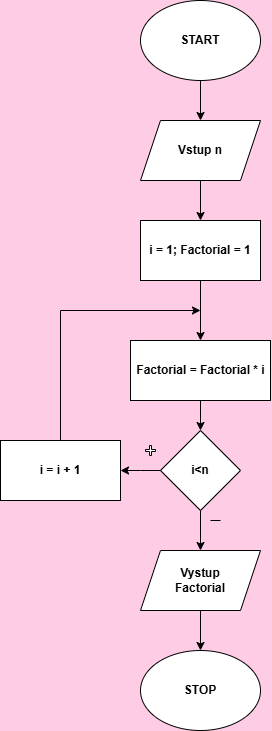

The diagram above was exported from draw.io. Its source (the exported page's mxGraphModel, read from the mxfile embedded in the PNG):
<mxGraphModel dx="1489" dy="803" grid="1" gridSize="10" guides="1" tooltips="1" connect="1" arrows="1" fold="1" page="1" pageScale="1" pageWidth="827" pageHeight="1169" background="#FFCCE6" math="0" shadow="0">
  <root>
    <mxCell id="0" />
    <mxCell id="1" parent="0" />
    <mxCell id="flF6uMh9kXsC-79H569I-4" value="" style="edgeStyle=orthogonalEdgeStyle;rounded=0;orthogonalLoop=1;jettySize=auto;html=1;" edge="1" parent="1" source="flF6uMh9kXsC-79H569I-1" target="flF6uMh9kXsC-79H569I-2">
      <mxGeometry relative="1" as="geometry" />
    </mxCell>
    <mxCell id="flF6uMh9kXsC-79H569I-1" value="" style="ellipse;whiteSpace=wrap;html=1;" vertex="1" parent="1">
      <mxGeometry x="340" y="10" width="120" height="80" as="geometry" />
    </mxCell>
    <mxCell id="flF6uMh9kXsC-79H569I-6" value="" style="edgeStyle=orthogonalEdgeStyle;rounded=0;orthogonalLoop=1;jettySize=auto;html=1;" edge="1" parent="1" source="flF6uMh9kXsC-79H569I-2" target="flF6uMh9kXsC-79H569I-5">
      <mxGeometry relative="1" as="geometry" />
    </mxCell>
    <mxCell id="flF6uMh9kXsC-79H569I-2" value="" style="shape=parallelogram;perimeter=parallelogramPerimeter;whiteSpace=wrap;html=1;fixedSize=1;" vertex="1" parent="1">
      <mxGeometry x="340" y="130" width="120" height="60" as="geometry" />
    </mxCell>
    <mxCell id="flF6uMh9kXsC-79H569I-19" value="" style="edgeStyle=orthogonalEdgeStyle;rounded=0;orthogonalLoop=1;jettySize=auto;html=1;" edge="1" parent="1" source="flF6uMh9kXsC-79H569I-5" target="flF6uMh9kXsC-79H569I-7">
      <mxGeometry relative="1" as="geometry" />
    </mxCell>
    <mxCell id="flF6uMh9kXsC-79H569I-5" value="" style="rounded=0;whiteSpace=wrap;html=1;" vertex="1" parent="1">
      <mxGeometry x="340" y="230" width="120" height="60" as="geometry" />
    </mxCell>
    <mxCell id="flF6uMh9kXsC-79H569I-10" value="" style="edgeStyle=orthogonalEdgeStyle;rounded=0;orthogonalLoop=1;jettySize=auto;html=1;" edge="1" parent="1" source="flF6uMh9kXsC-79H569I-7" target="flF6uMh9kXsC-79H569I-9">
      <mxGeometry relative="1" as="geometry" />
    </mxCell>
    <mxCell id="flF6uMh9kXsC-79H569I-7" value="" style="rounded=0;whiteSpace=wrap;html=1;" vertex="1" parent="1">
      <mxGeometry x="330" y="350" width="140" height="60" as="geometry" />
    </mxCell>
    <mxCell id="flF6uMh9kXsC-79H569I-12" value="" style="edgeStyle=orthogonalEdgeStyle;rounded=0;orthogonalLoop=1;jettySize=auto;html=1;" edge="1" parent="1" source="flF6uMh9kXsC-79H569I-9" target="flF6uMh9kXsC-79H569I-11">
      <mxGeometry relative="1" as="geometry" />
    </mxCell>
    <mxCell id="flF6uMh9kXsC-79H569I-9" value="" style="rhombus;whiteSpace=wrap;html=1;" vertex="1" parent="1">
      <mxGeometry x="360" y="440" width="80" height="80" as="geometry" />
    </mxCell>
    <mxCell id="flF6uMh9kXsC-79H569I-15" value="" style="edgeStyle=orthogonalEdgeStyle;rounded=0;orthogonalLoop=1;jettySize=auto;html=1;" edge="1" parent="1" source="flF6uMh9kXsC-79H569I-11" target="flF6uMh9kXsC-79H569I-13">
      <mxGeometry relative="1" as="geometry" />
    </mxCell>
    <mxCell id="flF6uMh9kXsC-79H569I-11" value="" style="shape=parallelogram;perimeter=parallelogramPerimeter;whiteSpace=wrap;html=1;fixedSize=1;" vertex="1" parent="1">
      <mxGeometry x="340" y="560" width="120" height="60" as="geometry" />
    </mxCell>
    <mxCell id="flF6uMh9kXsC-79H569I-13" value="" style="ellipse;whiteSpace=wrap;html=1;" vertex="1" parent="1">
      <mxGeometry x="340" y="660" width="120" height="80" as="geometry" />
    </mxCell>
    <mxCell id="flF6uMh9kXsC-79H569I-18" style="edgeStyle=orthogonalEdgeStyle;rounded=0;orthogonalLoop=1;jettySize=auto;html=1;exitX=0.5;exitY=0;exitDx=0;exitDy=0;" edge="1" parent="1" source="flF6uMh9kXsC-79H569I-16">
      <mxGeometry relative="1" as="geometry">
        <mxPoint x="400" y="320" as="targetPoint" />
        <Array as="points">
          <mxPoint x="260" y="320" />
        </Array>
      </mxGeometry>
    </mxCell>
    <mxCell id="flF6uMh9kXsC-79H569I-16" value="" style="rounded=0;whiteSpace=wrap;html=1;" vertex="1" parent="1">
      <mxGeometry x="200" y="450" width="120" height="60" as="geometry" />
    </mxCell>
    <mxCell id="flF6uMh9kXsC-79H569I-20" value="&lt;b&gt;START&lt;/b&gt;" style="text;html=1;whiteSpace=wrap;strokeColor=none;fillColor=none;align=center;verticalAlign=middle;rounded=0;" vertex="1" parent="1">
      <mxGeometry x="370" y="35" width="60" height="30" as="geometry" />
    </mxCell>
    <mxCell id="flF6uMh9kXsC-79H569I-21" value="&lt;b&gt;Vstup n&lt;/b&gt;" style="text;html=1;whiteSpace=wrap;strokeColor=none;fillColor=none;align=center;verticalAlign=middle;rounded=0;" vertex="1" parent="1">
      <mxGeometry x="370" y="145" width="60" height="30" as="geometry" />
    </mxCell>
    <mxCell id="flF6uMh9kXsC-79H569I-22" value="&lt;b&gt;i = 1; Factorial = 1&lt;/b&gt;" style="text;html=1;whiteSpace=wrap;strokeColor=none;fillColor=none;align=center;verticalAlign=middle;rounded=0;" vertex="1" parent="1">
      <mxGeometry x="345" y="245" width="110" height="30" as="geometry" />
    </mxCell>
    <mxCell id="flF6uMh9kXsC-79H569I-23" value="&lt;b&gt;Factorial = Factorial * i&lt;/b&gt;" style="text;html=1;whiteSpace=wrap;strokeColor=none;fillColor=none;align=center;verticalAlign=middle;rounded=0;" vertex="1" parent="1">
      <mxGeometry x="332.5" y="365" width="135" height="30" as="geometry" />
    </mxCell>
    <mxCell id="flF6uMh9kXsC-79H569I-59" value="" style="edgeStyle=orthogonalEdgeStyle;rounded=0;orthogonalLoop=1;jettySize=auto;html=1;" edge="1" parent="1">
      <mxGeometry relative="1" as="geometry">
        <mxPoint x="360" y="480" as="sourcePoint" />
        <mxPoint x="320" y="480" as="targetPoint" />
      </mxGeometry>
    </mxCell>
    <mxCell id="flF6uMh9kXsC-79H569I-24" value="&lt;b&gt;i&amp;lt;n&lt;/b&gt;" style="text;html=1;whiteSpace=wrap;strokeColor=none;fillColor=none;align=center;verticalAlign=middle;rounded=0;" vertex="1" parent="1">
      <mxGeometry x="370" y="465" width="60" height="30" as="geometry" />
    </mxCell>
    <mxCell id="flF6uMh9kXsC-79H569I-25" value="&lt;b&gt;Vystup Factorial&lt;/b&gt;" style="text;html=1;whiteSpace=wrap;strokeColor=none;fillColor=none;align=center;verticalAlign=middle;rounded=0;" vertex="1" parent="1">
      <mxGeometry x="370" y="575" width="60" height="30" as="geometry" />
    </mxCell>
    <mxCell id="flF6uMh9kXsC-79H569I-26" value="&lt;b&gt;STOP&lt;/b&gt;" style="text;html=1;whiteSpace=wrap;strokeColor=none;fillColor=none;align=center;verticalAlign=middle;rounded=0;" vertex="1" parent="1">
      <mxGeometry x="370" y="685" width="60" height="30" as="geometry" />
    </mxCell>
    <mxCell id="flF6uMh9kXsC-79H569I-27" value="&lt;b&gt;i = i + 1&lt;/b&gt;" style="text;html=1;whiteSpace=wrap;strokeColor=none;fillColor=none;align=center;verticalAlign=middle;rounded=0;" vertex="1" parent="1">
      <mxGeometry x="230" y="465" width="60" height="30" as="geometry" />
    </mxCell>
    <mxCell id="flF6uMh9kXsC-79H569I-55" value="" style="shape=cross;whiteSpace=wrap;html=1;" vertex="1" parent="1">
      <mxGeometry x="345" y="455" width="10" height="10" as="geometry" />
    </mxCell>
    <mxCell id="flF6uMh9kXsC-79H569I-60" value="" style="endArrow=none;html=1;rounded=0;" edge="1" parent="1">
      <mxGeometry width="50" height="50" relative="1" as="geometry">
        <mxPoint x="410" y="530" as="sourcePoint" />
        <mxPoint x="420" y="530" as="targetPoint" />
      </mxGeometry>
    </mxCell>
  </root>
</mxGraphModel>